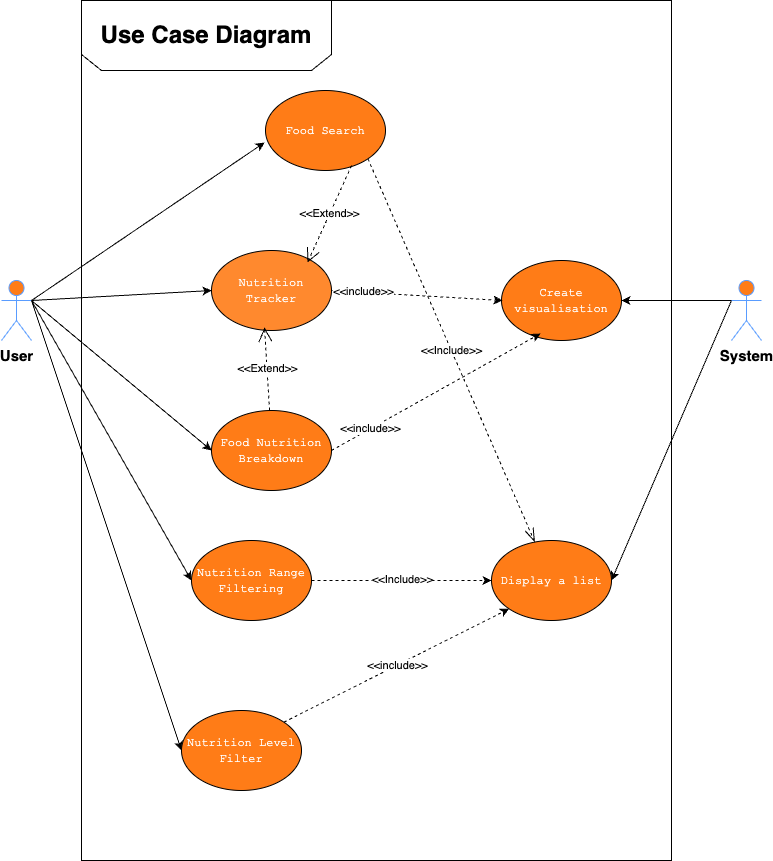

The diagram above was exported from draw.io. Its source (the exported page's mxGraphModel, read from the mxfile embedded in the PNG):
<mxGraphModel dx="1434" dy="786" grid="1" gridSize="10" guides="1" tooltips="1" connect="1" arrows="1" fold="1" page="1" pageScale="1" pageWidth="827" pageHeight="1169" math="0" shadow="0">
  <root>
    <mxCell id="0" />
    <mxCell id="1" parent="0" />
    <mxCell id="o_z7g1TfVSLmr9Dsb7_M-1" value="" style="rounded=0;whiteSpace=wrap;html=1;" vertex="1" parent="1">
      <mxGeometry x="110" y="30" width="590" height="860" as="geometry" />
    </mxCell>
    <mxCell id="Ym558rfV9A7CD-r2YNrF-1" style="rounded=0;orthogonalLoop=1;jettySize=auto;html=1;exitX=1;exitY=0.3333333333333333;exitDx=0;exitDy=0;exitPerimeter=0;entryX=0;entryY=0.5;entryDx=0;entryDy=0;" edge="1" parent="1" source="MZo_FTObiYkCfTXKCuJk-1" target="MZo_FTObiYkCfTXKCuJk-9">
      <mxGeometry relative="1" as="geometry" />
    </mxCell>
    <mxCell id="Ym558rfV9A7CD-r2YNrF-2" style="rounded=0;orthogonalLoop=1;jettySize=auto;html=1;exitX=1;exitY=0.3333333333333333;exitDx=0;exitDy=0;exitPerimeter=0;entryX=0;entryY=0.5;entryDx=0;entryDy=0;" edge="1" parent="1" source="MZo_FTObiYkCfTXKCuJk-1" target="MZo_FTObiYkCfTXKCuJk-12">
      <mxGeometry relative="1" as="geometry" />
    </mxCell>
    <mxCell id="MZo_FTObiYkCfTXKCuJk-1" value="&lt;b&gt;&lt;font style=&quot;font-size: 15px;&quot;&gt;User&lt;/font&gt;&lt;/b&gt;" style="shape=umlActor;verticalLabelPosition=bottom;verticalAlign=top;html=1;outlineConnect=0;fillColor=#FF7C17;strokeColor=#599CFF;" vertex="1" parent="1">
      <mxGeometry x="30" y="310" width="30" height="60" as="geometry" />
    </mxCell>
    <mxCell id="Ym558rfV9A7CD-r2YNrF-3" style="rounded=0;orthogonalLoop=1;jettySize=auto;html=1;exitX=0;exitY=0.3333333333333333;exitDx=0;exitDy=0;exitPerimeter=0;entryX=1;entryY=0.5;entryDx=0;entryDy=0;" edge="1" parent="1" source="MZo_FTObiYkCfTXKCuJk-3" target="MZo_FTObiYkCfTXKCuJk-17">
      <mxGeometry relative="1" as="geometry" />
    </mxCell>
    <mxCell id="Ym558rfV9A7CD-r2YNrF-4" style="rounded=0;orthogonalLoop=1;jettySize=auto;html=1;exitX=0;exitY=0.3333333333333333;exitDx=0;exitDy=0;exitPerimeter=0;" edge="1" parent="1" source="MZo_FTObiYkCfTXKCuJk-3" target="MZo_FTObiYkCfTXKCuJk-18">
      <mxGeometry relative="1" as="geometry" />
    </mxCell>
    <mxCell id="MZo_FTObiYkCfTXKCuJk-3" value="&lt;font size=&quot;1&quot; style=&quot;&quot;&gt;&lt;b style=&quot;font-size: 15px;&quot;&gt;System&lt;/b&gt;&lt;/font&gt;" style="shape=umlActor;verticalLabelPosition=bottom;verticalAlign=top;html=1;outlineConnect=0;fillColor=#FF7C17;strokeColor=#599CFF;" vertex="1" parent="1">
      <mxGeometry x="760" y="310" width="30" height="60" as="geometry" />
    </mxCell>
    <mxCell id="MZo_FTObiYkCfTXKCuJk-6" value="&lt;font size=&quot;1&quot; color=&quot;#ffffff&quot; face=&quot;Courier New, monospace&quot;&gt;&lt;span style=&quot;white-space: pre-wrap; font-size: 12px;&quot;&gt;Food Search&lt;/span&gt;&lt;/font&gt;" style="ellipse;whiteSpace=wrap;html=1;fillColor=#FF7C17;" vertex="1" parent="1">
      <mxGeometry x="294" y="120" width="120" height="80" as="geometry" />
    </mxCell>
    <mxCell id="MZo_FTObiYkCfTXKCuJk-9" value="&lt;span id=&quot;docs-internal-guid-cb626879-7fff-cba9-52e6-dcf719178537&quot;&gt;&lt;span style=&quot;font-size: 9pt; font-family: &amp;quot;Courier New&amp;quot;, monospace; background-color: transparent; font-variant-numeric: normal; font-variant-east-asian: normal; font-variant-alternates: normal; vertical-align: baseline; white-space: pre-wrap;&quot;&gt;&lt;font color=&quot;#ffffff&quot;&gt;Nutrition Tracker&lt;/font&gt;&lt;/span&gt;&lt;/span&gt;" style="ellipse;whiteSpace=wrap;html=1;fillColor=#ff892e;" vertex="1" parent="1">
      <mxGeometry x="240" y="280" width="120" height="80" as="geometry" />
    </mxCell>
    <mxCell id="o_z7g1TfVSLmr9Dsb7_M-3" value="" style="shape=loopLimit;whiteSpace=wrap;html=1;rotation=-180;" vertex="1" parent="1">
      <mxGeometry x="110" y="30" width="250" height="70" as="geometry" />
    </mxCell>
    <mxCell id="o_z7g1TfVSLmr9Dsb7_M-4" value="&lt;b&gt;&lt;font style=&quot;font-size: 24px;&quot;&gt;Use Case Diagram&lt;/font&gt;&lt;/b&gt;" style="text;html=1;align=center;verticalAlign=middle;whiteSpace=wrap;rounded=0;" vertex="1" parent="1">
      <mxGeometry x="105" y="35" width="260" height="60" as="geometry" />
    </mxCell>
    <mxCell id="MZo_FTObiYkCfTXKCuJk-11" value="&lt;span id=&quot;docs-internal-guid-23b4dea7-7fff-337f-d5ee-cb4f0c488355&quot;&gt;&lt;span style=&quot;font-size: 9pt; font-family: &amp;quot;Courier New&amp;quot;, monospace; background-color: transparent; font-variant-numeric: normal; font-variant-east-asian: normal; font-variant-alternates: normal; vertical-align: baseline; white-space: pre-wrap;&quot;&gt;&lt;font color=&quot;#ffffff&quot;&gt;Food Nutrition Breakdown&lt;/font&gt;&lt;/span&gt;&lt;/span&gt;" style="ellipse;whiteSpace=wrap;html=1;fillColor=#FF7C17;" vertex="1" parent="1">
      <mxGeometry x="240" y="440" width="120" height="80" as="geometry" />
    </mxCell>
    <mxCell id="MZo_FTObiYkCfTXKCuJk-12" value="&lt;span id=&quot;docs-internal-guid-af8f029b-7fff-876f-37d6-da661bb845c9&quot;&gt;&lt;span style=&quot;font-family: &amp;quot;Courier New&amp;quot;, monospace; background-color: transparent; font-variant-numeric: normal; font-variant-east-asian: normal; font-variant-alternates: normal; vertical-align: baseline; white-space: pre-wrap;&quot;&gt;&lt;font style=&quot;font-size: 12px;&quot; color=&quot;#ffffff&quot;&gt;Nutrition Level Filter&lt;/font&gt;&lt;/span&gt;&lt;/span&gt;" style="ellipse;whiteSpace=wrap;html=1;fillColor=#FF7C17;" vertex="1" parent="1">
      <mxGeometry x="210" y="740" width="120" height="80" as="geometry" />
    </mxCell>
    <mxCell id="Ym558rfV9A7CD-r2YNrF-7" style="rounded=0;orthogonalLoop=1;jettySize=auto;html=1;exitX=1;exitY=0;exitDx=0;exitDy=0;entryX=0;entryY=1;entryDx=0;entryDy=0;dashed=1;" edge="1" parent="1" source="MZo_FTObiYkCfTXKCuJk-12" target="MZo_FTObiYkCfTXKCuJk-17">
      <mxGeometry relative="1" as="geometry" />
    </mxCell>
    <mxCell id="Ym558rfV9A7CD-r2YNrF-8" value="&amp;lt;&amp;lt;include&amp;gt;&amp;gt;" style="edgeLabel;html=1;align=center;verticalAlign=middle;resizable=0;points=[];" connectable="0" vertex="1" parent="Ym558rfV9A7CD-r2YNrF-7">
      <mxGeometry x="0.0088" relative="1" as="geometry">
        <mxPoint as="offset" />
      </mxGeometry>
    </mxCell>
    <mxCell id="Ym558rfV9A7CD-r2YNrF-5" style="rounded=0;orthogonalLoop=1;jettySize=auto;html=1;exitX=1;exitY=0.5;exitDx=0;exitDy=0;entryX=0;entryY=0.5;entryDx=0;entryDy=0;dashed=1;" edge="1" parent="1" source="MZo_FTObiYkCfTXKCuJk-13" target="MZo_FTObiYkCfTXKCuJk-17">
      <mxGeometry relative="1" as="geometry" />
    </mxCell>
    <mxCell id="Ym558rfV9A7CD-r2YNrF-6" value="&amp;lt;&amp;lt;Include&amp;gt;&amp;gt;" style="edgeLabel;html=1;align=center;verticalAlign=middle;resizable=0;points=[];" connectable="0" vertex="1" parent="Ym558rfV9A7CD-r2YNrF-5">
      <mxGeometry x="-0.0043" y="2" relative="1" as="geometry">
        <mxPoint as="offset" />
      </mxGeometry>
    </mxCell>
    <mxCell id="o_z7g1TfVSLmr9Dsb7_M-6" value="" style="endArrow=classic;html=1;rounded=0;exitX=1;exitY=0.3333333333333333;exitDx=0;exitDy=0;exitPerimeter=0;entryX=-0.008;entryY=0.65;entryDx=0;entryDy=0;entryPerimeter=0;" edge="1" parent="1" source="MZo_FTObiYkCfTXKCuJk-1" target="MZo_FTObiYkCfTXKCuJk-6">
      <mxGeometry width="50" height="50" relative="1" as="geometry">
        <mxPoint x="70" y="350" as="sourcePoint" />
        <mxPoint x="120" y="300" as="targetPoint" />
      </mxGeometry>
    </mxCell>
    <mxCell id="o_z7g1TfVSLmr9Dsb7_M-7" value="" style="endArrow=classic;html=1;rounded=0;exitX=1;exitY=0.3333333333333333;exitDx=0;exitDy=0;exitPerimeter=0;entryX=0;entryY=0.5;entryDx=0;entryDy=0;" edge="1" parent="1" source="MZo_FTObiYkCfTXKCuJk-1" target="MZo_FTObiYkCfTXKCuJk-11">
      <mxGeometry width="50" height="50" relative="1" as="geometry">
        <mxPoint x="390" y="470" as="sourcePoint" />
        <mxPoint x="440" y="420" as="targetPoint" />
      </mxGeometry>
    </mxCell>
    <mxCell id="o_z7g1TfVSLmr9Dsb7_M-8" value="" style="endArrow=classic;html=1;rounded=0;exitX=1;exitY=0.3333333333333333;exitDx=0;exitDy=0;exitPerimeter=0;entryX=0;entryY=0.5;entryDx=0;entryDy=0;" edge="1" parent="1" source="MZo_FTObiYkCfTXKCuJk-1" target="MZo_FTObiYkCfTXKCuJk-13">
      <mxGeometry width="50" height="50" relative="1" as="geometry">
        <mxPoint x="390" y="470" as="sourcePoint" />
        <mxPoint x="238" y="292" as="targetPoint" />
      </mxGeometry>
    </mxCell>
    <mxCell id="MZo_FTObiYkCfTXKCuJk-14" value="&amp;lt;&amp;lt;Extend&amp;gt;&amp;gt;" style="endArrow=open;endSize=12;dashed=1;html=1;rounded=0;entryX=0.442;entryY=0.963;entryDx=0;entryDy=0;entryPerimeter=0;" edge="1" parent="1" source="MZo_FTObiYkCfTXKCuJk-11" target="MZo_FTObiYkCfTXKCuJk-9">
      <mxGeometry width="160" relative="1" as="geometry">
        <mxPoint x="280" y="530" as="sourcePoint" />
        <mxPoint x="440" y="530" as="targetPoint" />
      </mxGeometry>
    </mxCell>
    <mxCell id="MZo_FTObiYkCfTXKCuJk-17" value="&lt;font face=&quot;Courier New, monospace&quot; color=&quot;#ffffff&quot;&gt;&lt;span style=&quot;white-space: pre-wrap;&quot;&gt;Display a list&lt;/span&gt;&lt;/font&gt;" style="ellipse;whiteSpace=wrap;html=1;fillColor=#FF7C17;" vertex="1" parent="1">
      <mxGeometry x="520" y="570" width="120" height="80" as="geometry" />
    </mxCell>
    <mxCell id="MZo_FTObiYkCfTXKCuJk-18" value="&lt;font face=&quot;Courier New, monospace&quot; color=&quot;#ffffff&quot;&gt;&lt;span style=&quot;white-space: pre-wrap;&quot;&gt;Create visualisation&lt;/span&gt;&lt;/font&gt;" style="ellipse;whiteSpace=wrap;html=1;fillColor=#FF7C17;" vertex="1" parent="1">
      <mxGeometry x="530" y="290" width="120" height="80" as="geometry" />
    </mxCell>
    <mxCell id="o_z7g1TfVSLmr9Dsb7_M-11" value="&amp;lt;&amp;lt;Extend&amp;gt;&amp;gt;" style="endArrow=open;endSize=12;dashed=1;html=1;rounded=0;entryX=0.8;entryY=0.15;entryDx=0;entryDy=0;exitX=0.717;exitY=0.938;exitDx=0;exitDy=0;exitPerimeter=0;entryPerimeter=0;" edge="1" parent="1" source="MZo_FTObiYkCfTXKCuJk-6" target="MZo_FTObiYkCfTXKCuJk-9">
      <mxGeometry width="160" relative="1" as="geometry">
        <mxPoint x="407" y="500" as="sourcePoint" />
        <mxPoint x="421" y="600" as="targetPoint" />
      </mxGeometry>
    </mxCell>
    <mxCell id="o_z7g1TfVSLmr9Dsb7_M-12" value="&amp;lt;&amp;lt;Include&amp;gt;&amp;gt;" style="endArrow=openThin;endSize=12;dashed=1;html=1;rounded=0;exitX=1;exitY=1;exitDx=0;exitDy=0;endFill=0;" edge="1" parent="1" source="MZo_FTObiYkCfTXKCuJk-6" target="MZo_FTObiYkCfTXKCuJk-17">
      <mxGeometry x="-0.0016" width="160" relative="1" as="geometry">
        <mxPoint x="330" y="544" as="sourcePoint" />
        <mxPoint x="492" y="823" as="targetPoint" />
        <mxPoint as="offset" />
      </mxGeometry>
    </mxCell>
    <mxCell id="MZo_FTObiYkCfTXKCuJk-13" value="&lt;span id=&quot;docs-internal-guid-876938a3-7fff-40f0-7889-d62676d1e5c7&quot;&gt;&lt;span style=&quot;font-size: 9pt; font-family: &amp;quot;Courier New&amp;quot;, monospace; background-color: transparent; font-variant-numeric: normal; font-variant-east-asian: normal; font-variant-alternates: normal; vertical-align: baseline; white-space: pre-wrap;&quot;&gt;&lt;font color=&quot;#ffffff&quot;&gt;Nutrition Range Filtering&lt;/font&gt;&lt;/span&gt;&lt;/span&gt;" style="ellipse;whiteSpace=wrap;html=1;fillColor=#FF7C17;" vertex="1" parent="1">
      <mxGeometry x="220" y="570" width="120" height="80" as="geometry" />
    </mxCell>
    <mxCell id="o_z7g1TfVSLmr9Dsb7_M-15" style="rounded=0;orthogonalLoop=1;jettySize=auto;html=1;exitX=1;exitY=0.5;exitDx=0;exitDy=0;entryX=0;entryY=0.5;entryDx=0;entryDy=0;dashed=1;" edge="1" parent="1">
      <mxGeometry relative="1" as="geometry">
        <mxPoint x="361" y="320" as="sourcePoint" />
        <mxPoint x="531" y="330" as="targetPoint" />
      </mxGeometry>
    </mxCell>
    <mxCell id="o_z7g1TfVSLmr9Dsb7_M-16" value="&amp;lt;&amp;lt;include&amp;gt;&amp;gt;" style="edgeLabel;html=1;align=center;verticalAlign=middle;resizable=0;points=[];" vertex="1" connectable="0" parent="o_z7g1TfVSLmr9Dsb7_M-15">
      <mxGeometry x="-0.6367" relative="1" as="geometry">
        <mxPoint y="-1" as="offset" />
      </mxGeometry>
    </mxCell>
    <mxCell id="MZo_FTObiYkCfTXKCuJk-27" style="rounded=0;orthogonalLoop=1;jettySize=auto;html=1;exitX=1;exitY=0.5;exitDx=0;exitDy=0;entryX=0.325;entryY=0.913;entryDx=0;entryDy=0;entryPerimeter=0;dashed=1;" edge="1" parent="1" source="MZo_FTObiYkCfTXKCuJk-11" target="MZo_FTObiYkCfTXKCuJk-18">
      <mxGeometry relative="1" as="geometry">
        <mxPoint x="410" y="330" as="sourcePoint" />
        <mxPoint x="590" y="301" as="targetPoint" />
      </mxGeometry>
    </mxCell>
    <mxCell id="MZo_FTObiYkCfTXKCuJk-28" value="&amp;lt;&amp;lt;include&amp;gt;&amp;gt;" style="edgeLabel;html=1;align=center;verticalAlign=middle;resizable=0;points=[];" connectable="0" vertex="1" parent="MZo_FTObiYkCfTXKCuJk-27">
      <mxGeometry x="-0.6367" relative="1" as="geometry">
        <mxPoint y="-1" as="offset" />
      </mxGeometry>
    </mxCell>
  </root>
</mxGraphModel>